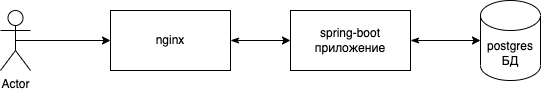

The diagram above was exported from draw.io. Its source (the exported page's mxGraphModel, read from the mxfile embedded in the PNG):
<mxGraphModel dx="1298" dy="752" grid="1" gridSize="10" guides="1" tooltips="1" connect="1" arrows="1" fold="1" page="1" pageScale="1" pageWidth="827" pageHeight="1169" math="0" shadow="0">
  <root>
    <mxCell id="0" />
    <mxCell id="1" parent="0" />
    <mxCell id="oSTLjHbElfUIM321ZSWm-5" style="edgeStyle=orthogonalEdgeStyle;rounded=0;orthogonalLoop=1;jettySize=auto;html=1;exitX=1;exitY=0.5;exitDx=0;exitDy=0;startArrow=classicThin;startFill=1;" edge="1" parent="1" source="oSTLjHbElfUIM321ZSWm-1" target="oSTLjHbElfUIM321ZSWm-2">
      <mxGeometry relative="1" as="geometry" />
    </mxCell>
    <mxCell id="oSTLjHbElfUIM321ZSWm-1" value="nginx" style="rounded=0;whiteSpace=wrap;html=1;" vertex="1" parent="1">
      <mxGeometry x="210" y="90" width="120" height="60" as="geometry" />
    </mxCell>
    <mxCell id="oSTLjHbElfUIM321ZSWm-4" style="edgeStyle=orthogonalEdgeStyle;rounded=0;orthogonalLoop=1;jettySize=auto;html=1;exitX=1;exitY=0.5;exitDx=0;exitDy=0;entryX=0;entryY=0.5;entryDx=0;entryDy=0;entryPerimeter=0;startArrow=classicThin;startFill=1;" edge="1" parent="1" source="oSTLjHbElfUIM321ZSWm-2" target="oSTLjHbElfUIM321ZSWm-3">
      <mxGeometry relative="1" as="geometry" />
    </mxCell>
    <mxCell id="oSTLjHbElfUIM321ZSWm-2" value="spring-boot&lt;br&gt;приложение" style="rounded=0;whiteSpace=wrap;html=1;" vertex="1" parent="1">
      <mxGeometry x="390" y="90" width="120" height="60" as="geometry" />
    </mxCell>
    <mxCell id="oSTLjHbElfUIM321ZSWm-3" value="postgres&lt;br&gt;БД" style="shape=cylinder3;whiteSpace=wrap;html=1;boundedLbl=1;backgroundOutline=1;size=15;" vertex="1" parent="1">
      <mxGeometry x="580" y="80" width="60" height="80" as="geometry" />
    </mxCell>
    <mxCell id="oSTLjHbElfUIM321ZSWm-6" value="Actor" style="shape=umlActor;verticalLabelPosition=bottom;verticalAlign=top;html=1;outlineConnect=0;" vertex="1" parent="1">
      <mxGeometry x="100" y="90" width="30" height="60" as="geometry" />
    </mxCell>
    <mxCell id="oSTLjHbElfUIM321ZSWm-7" value="" style="endArrow=classic;html=1;rounded=0;entryX=0;entryY=0.5;entryDx=0;entryDy=0;exitX=0.5;exitY=0.5;exitDx=0;exitDy=0;exitPerimeter=0;" edge="1" parent="1" source="oSTLjHbElfUIM321ZSWm-6" target="oSTLjHbElfUIM321ZSWm-1">
      <mxGeometry width="50" height="50" relative="1" as="geometry">
        <mxPoint x="70" y="120" as="sourcePoint" />
        <mxPoint x="130" y="100" as="targetPoint" />
      </mxGeometry>
    </mxCell>
  </root>
</mxGraphModel>